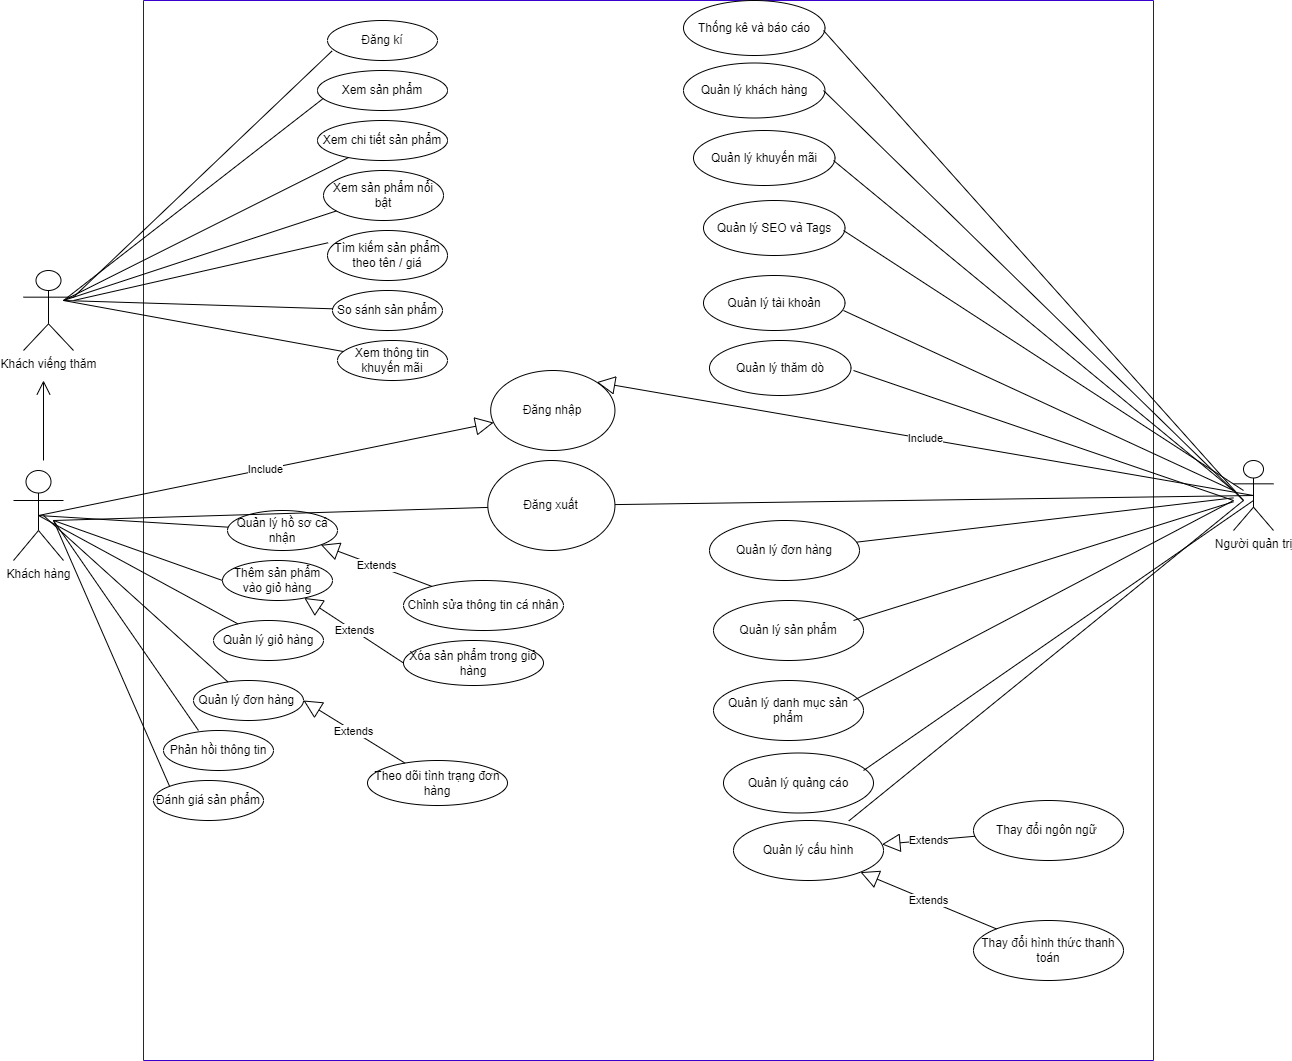

The diagram above was exported from draw.io. Its source (the exported page's mxGraphModel, read from the mxfile embedded in the PNG):
<mxGraphModel dx="2105" dy="1748" grid="1" gridSize="10" guides="1" tooltips="1" connect="1" arrows="1" fold="1" page="1" pageScale="1" pageWidth="827" pageHeight="1169" math="0" shadow="0">
  <root>
    <mxCell id="0" />
    <mxCell id="1" parent="0" />
    <mxCell id="nwHFYNMZutclofVyNUPh-1" value="Khách viếng thăm" style="shape=umlActor;verticalLabelPosition=bottom;verticalAlign=top;html=1;outlineConnect=0;" vertex="1" parent="1">
      <mxGeometry y="120" width="50" height="80" as="geometry" />
    </mxCell>
    <mxCell id="nwHFYNMZutclofVyNUPh-19" value="" style="swimlane;startSize=0;fillColor=#0000FF;strokeColor=#3700CC;fontColor=#ffffff;gradientColor=none;" vertex="1" parent="1">
      <mxGeometry x="120" y="-150" width="1010" height="1060" as="geometry" />
    </mxCell>
    <mxCell id="nwHFYNMZutclofVyNUPh-6" value="Xem sản phẩm" style="ellipse;whiteSpace=wrap;html=1;align=center;" vertex="1" parent="nwHFYNMZutclofVyNUPh-19">
      <mxGeometry x="174" y="70" width="130" height="40" as="geometry" />
    </mxCell>
    <mxCell id="nwHFYNMZutclofVyNUPh-12" value="Xem chi tiết sản phẩm" style="ellipse;whiteSpace=wrap;html=1;align=center;" vertex="1" parent="nwHFYNMZutclofVyNUPh-19">
      <mxGeometry x="174" y="120" width="130" height="40" as="geometry" />
    </mxCell>
    <mxCell id="nwHFYNMZutclofVyNUPh-20" value="Xem sản phẩm nổi bật" style="ellipse;whiteSpace=wrap;html=1;align=center;" vertex="1" parent="nwHFYNMZutclofVyNUPh-19">
      <mxGeometry x="180" y="170" width="120" height="50" as="geometry" />
    </mxCell>
    <mxCell id="nwHFYNMZutclofVyNUPh-21" value="Tìm kiếm sản phẩm theo tên / giá" style="ellipse;whiteSpace=wrap;html=1;align=center;" vertex="1" parent="nwHFYNMZutclofVyNUPh-19">
      <mxGeometry x="184" y="230" width="120" height="50" as="geometry" />
    </mxCell>
    <mxCell id="nwHFYNMZutclofVyNUPh-22" value="So sánh sản phẩm" style="ellipse;whiteSpace=wrap;html=1;align=center;" vertex="1" parent="nwHFYNMZutclofVyNUPh-19">
      <mxGeometry x="189" y="290" width="110" height="40" as="geometry" />
    </mxCell>
    <mxCell id="nwHFYNMZutclofVyNUPh-23" value="Xem thông tin khuyến mãi" style="ellipse;whiteSpace=wrap;html=1;align=center;" vertex="1" parent="nwHFYNMZutclofVyNUPh-19">
      <mxGeometry x="194" y="340" width="110" height="40" as="geometry" />
    </mxCell>
    <mxCell id="nwHFYNMZutclofVyNUPh-34" value="Đăng kí" style="ellipse;whiteSpace=wrap;html=1;align=center;" vertex="1" parent="nwHFYNMZutclofVyNUPh-19">
      <mxGeometry x="184" y="20" width="110" height="40" as="geometry" />
    </mxCell>
    <mxCell id="nwHFYNMZutclofVyNUPh-38" value="Quản lý hồ sơ cá nhận" style="ellipse;whiteSpace=wrap;html=1;align=center;" vertex="1" parent="nwHFYNMZutclofVyNUPh-19">
      <mxGeometry x="84" y="510" width="110" height="40" as="geometry" />
    </mxCell>
    <mxCell id="nwHFYNMZutclofVyNUPh-39" value="Quản lý giỏ hàng" style="ellipse;whiteSpace=wrap;html=1;align=center;" vertex="1" parent="nwHFYNMZutclofVyNUPh-19">
      <mxGeometry x="70" y="620" width="110" height="40" as="geometry" />
    </mxCell>
    <mxCell id="nwHFYNMZutclofVyNUPh-40" value="Thêm sản phẩm vào giỏ hàng" style="ellipse;whiteSpace=wrap;html=1;align=center;" vertex="1" parent="nwHFYNMZutclofVyNUPh-19">
      <mxGeometry x="79" y="560" width="110" height="40" as="geometry" />
    </mxCell>
    <mxCell id="nwHFYNMZutclofVyNUPh-41" value="Quản lý đơn hàng&amp;nbsp;" style="ellipse;whiteSpace=wrap;html=1;align=center;" vertex="1" parent="nwHFYNMZutclofVyNUPh-19">
      <mxGeometry x="50" y="680" width="110" height="40" as="geometry" />
    </mxCell>
    <mxCell id="nwHFYNMZutclofVyNUPh-42" value="Phản hồi thông tin" style="ellipse;whiteSpace=wrap;html=1;align=center;" vertex="1" parent="nwHFYNMZutclofVyNUPh-19">
      <mxGeometry x="20" y="730" width="110" height="40" as="geometry" />
    </mxCell>
    <mxCell id="nwHFYNMZutclofVyNUPh-43" value="Đánh giá sản phẩm" style="ellipse;whiteSpace=wrap;html=1;align=center;" vertex="1" parent="nwHFYNMZutclofVyNUPh-19">
      <mxGeometry x="10" y="780" width="110" height="40" as="geometry" />
    </mxCell>
    <mxCell id="nwHFYNMZutclofVyNUPh-44" value="Đăng nhập" style="ellipse;whiteSpace=wrap;html=1;" vertex="1" parent="nwHFYNMZutclofVyNUPh-19">
      <mxGeometry x="347.19" y="370" width="124.25" height="80" as="geometry" />
    </mxCell>
    <mxCell id="nwHFYNMZutclofVyNUPh-46" value="Đăng xuất" style="ellipse;whiteSpace=wrap;html=1;" vertex="1" parent="nwHFYNMZutclofVyNUPh-19">
      <mxGeometry x="344.32" y="460" width="127.12" height="90" as="geometry" />
    </mxCell>
    <mxCell id="nwHFYNMZutclofVyNUPh-55" value="Chỉnh sửa thông tin cá nhân" style="ellipse;whiteSpace=wrap;html=1;" vertex="1" parent="nwHFYNMZutclofVyNUPh-19">
      <mxGeometry x="260" y="580" width="160" height="50" as="geometry" />
    </mxCell>
    <mxCell id="nwHFYNMZutclofVyNUPh-57" value="Extends" style="endArrow=block;endSize=16;endFill=0;html=1;" edge="1" parent="nwHFYNMZutclofVyNUPh-19" source="nwHFYNMZutclofVyNUPh-55" target="nwHFYNMZutclofVyNUPh-38">
      <mxGeometry width="160" relative="1" as="geometry">
        <mxPoint x="390" y="540" as="sourcePoint" />
        <mxPoint x="550" y="540" as="targetPoint" />
      </mxGeometry>
    </mxCell>
    <mxCell id="nwHFYNMZutclofVyNUPh-58" value="Xóa sản phẩm trong giỏ hàng" style="ellipse;whiteSpace=wrap;html=1;" vertex="1" parent="nwHFYNMZutclofVyNUPh-19">
      <mxGeometry x="260" y="640" width="140" height="45" as="geometry" />
    </mxCell>
    <mxCell id="nwHFYNMZutclofVyNUPh-59" value="Extends" style="endArrow=block;endSize=16;endFill=0;html=1;exitX=0;exitY=0.5;exitDx=0;exitDy=0;" edge="1" parent="nwHFYNMZutclofVyNUPh-19" source="nwHFYNMZutclofVyNUPh-58" target="nwHFYNMZutclofVyNUPh-40">
      <mxGeometry width="160" relative="1" as="geometry">
        <mxPoint x="390" y="625" as="sourcePoint" />
        <mxPoint x="550" y="625" as="targetPoint" />
      </mxGeometry>
    </mxCell>
    <mxCell id="nwHFYNMZutclofVyNUPh-60" value="Theo dõi tình trạng đơn hàng" style="ellipse;whiteSpace=wrap;html=1;" vertex="1" parent="nwHFYNMZutclofVyNUPh-19">
      <mxGeometry x="224" y="760" width="140" height="45" as="geometry" />
    </mxCell>
    <mxCell id="nwHFYNMZutclofVyNUPh-61" value="Extends" style="endArrow=block;endSize=16;endFill=0;html=1;entryX=1;entryY=0.5;entryDx=0;entryDy=0;" edge="1" parent="nwHFYNMZutclofVyNUPh-19" source="nwHFYNMZutclofVyNUPh-60" target="nwHFYNMZutclofVyNUPh-41">
      <mxGeometry width="160" relative="1" as="geometry">
        <mxPoint x="390" y="700" as="sourcePoint" />
        <mxPoint x="550" y="700" as="targetPoint" />
      </mxGeometry>
    </mxCell>
    <mxCell id="nwHFYNMZutclofVyNUPh-68" value="Quản lý khách hàng" style="ellipse;whiteSpace=wrap;html=1;" vertex="1" parent="nwHFYNMZutclofVyNUPh-19">
      <mxGeometry x="540" y="62.5" width="141.5" height="55" as="geometry" />
    </mxCell>
    <mxCell id="nwHFYNMZutclofVyNUPh-69" value="Quản lý khuyến mãi" style="ellipse;whiteSpace=wrap;html=1;" vertex="1" parent="nwHFYNMZutclofVyNUPh-19">
      <mxGeometry x="550" y="130" width="141.5" height="55" as="geometry" />
    </mxCell>
    <mxCell id="nwHFYNMZutclofVyNUPh-70" value="Quản lý tài khoản" style="ellipse;whiteSpace=wrap;html=1;" vertex="1" parent="nwHFYNMZutclofVyNUPh-19">
      <mxGeometry x="560" y="275" width="141.5" height="55" as="geometry" />
    </mxCell>
    <mxCell id="nwHFYNMZutclofVyNUPh-71" value="Quản lý SEO và Tags" style="ellipse;whiteSpace=wrap;html=1;" vertex="1" parent="nwHFYNMZutclofVyNUPh-19">
      <mxGeometry x="560" y="200" width="141.5" height="55" as="geometry" />
    </mxCell>
    <mxCell id="nwHFYNMZutclofVyNUPh-72" value="Thống kê và báo cáo" style="ellipse;whiteSpace=wrap;html=1;" vertex="1" parent="nwHFYNMZutclofVyNUPh-19">
      <mxGeometry x="540" width="141.5" height="55" as="geometry" />
    </mxCell>
    <mxCell id="nwHFYNMZutclofVyNUPh-79" value="Quản lý thăm dò" style="ellipse;whiteSpace=wrap;html=1;" vertex="1" parent="nwHFYNMZutclofVyNUPh-19">
      <mxGeometry x="566" y="340" width="141.5" height="55" as="geometry" />
    </mxCell>
    <mxCell id="nwHFYNMZutclofVyNUPh-81" value="Quản lý đơn hàng" style="ellipse;whiteSpace=wrap;html=1;" vertex="1" parent="nwHFYNMZutclofVyNUPh-19">
      <mxGeometry x="566" y="520" width="150" height="60" as="geometry" />
    </mxCell>
    <mxCell id="nwHFYNMZutclofVyNUPh-84" value="Quản lý sản phẩm" style="ellipse;whiteSpace=wrap;html=1;" vertex="1" parent="nwHFYNMZutclofVyNUPh-19">
      <mxGeometry x="570" y="600" width="150" height="60" as="geometry" />
    </mxCell>
    <mxCell id="nwHFYNMZutclofVyNUPh-85" value="Quản lý danh mục sản phẩm" style="ellipse;whiteSpace=wrap;html=1;" vertex="1" parent="nwHFYNMZutclofVyNUPh-19">
      <mxGeometry x="570" y="680" width="150" height="60" as="geometry" />
    </mxCell>
    <mxCell id="nwHFYNMZutclofVyNUPh-88" value="" style="endArrow=none;html=1;" edge="1" parent="nwHFYNMZutclofVyNUPh-19">
      <mxGeometry relative="1" as="geometry">
        <mxPoint x="680" y="30" as="sourcePoint" />
        <mxPoint x="1100" y="500" as="targetPoint" />
      </mxGeometry>
    </mxCell>
    <mxCell id="nwHFYNMZutclofVyNUPh-89" value="" style="endArrow=none;html=1;" edge="1" parent="nwHFYNMZutclofVyNUPh-19">
      <mxGeometry relative="1" as="geometry">
        <mxPoint x="680" y="90" as="sourcePoint" />
        <mxPoint x="1100" y="500" as="targetPoint" />
      </mxGeometry>
    </mxCell>
    <mxCell id="nwHFYNMZutclofVyNUPh-90" value="" style="endArrow=none;html=1;" edge="1" parent="nwHFYNMZutclofVyNUPh-19">
      <mxGeometry relative="1" as="geometry">
        <mxPoint x="690" y="160" as="sourcePoint" />
        <mxPoint x="1090" y="490" as="targetPoint" />
      </mxGeometry>
    </mxCell>
    <mxCell id="nwHFYNMZutclofVyNUPh-91" value="" style="endArrow=none;html=1;" edge="1" parent="nwHFYNMZutclofVyNUPh-19">
      <mxGeometry relative="1" as="geometry">
        <mxPoint x="700" y="230" as="sourcePoint" />
        <mxPoint x="1100" y="490" as="targetPoint" />
      </mxGeometry>
    </mxCell>
    <mxCell id="nwHFYNMZutclofVyNUPh-92" value="" style="endArrow=none;html=1;" edge="1" parent="nwHFYNMZutclofVyNUPh-19">
      <mxGeometry relative="1" as="geometry">
        <mxPoint x="700" y="310" as="sourcePoint" />
        <mxPoint x="1090" y="490" as="targetPoint" />
      </mxGeometry>
    </mxCell>
    <mxCell id="nwHFYNMZutclofVyNUPh-93" value="" style="endArrow=none;html=1;" edge="1" parent="nwHFYNMZutclofVyNUPh-19">
      <mxGeometry relative="1" as="geometry">
        <mxPoint x="710" y="370" as="sourcePoint" />
        <mxPoint x="1090" y="500" as="targetPoint" />
      </mxGeometry>
    </mxCell>
    <mxCell id="nwHFYNMZutclofVyNUPh-94" value="Quản lý quảng cáo" style="ellipse;whiteSpace=wrap;html=1;" vertex="1" parent="nwHFYNMZutclofVyNUPh-19">
      <mxGeometry x="580" y="752.5" width="150" height="60" as="geometry" />
    </mxCell>
    <mxCell id="nwHFYNMZutclofVyNUPh-95" value="Quản lý cấu hình" style="ellipse;whiteSpace=wrap;html=1;" vertex="1" parent="nwHFYNMZutclofVyNUPh-19">
      <mxGeometry x="590" y="820" width="150" height="60" as="geometry" />
    </mxCell>
    <mxCell id="nwHFYNMZutclofVyNUPh-97" value="Thay đổi ngôn ngữ&amp;nbsp;" style="ellipse;whiteSpace=wrap;html=1;" vertex="1" parent="nwHFYNMZutclofVyNUPh-19">
      <mxGeometry x="830" y="800" width="150" height="60" as="geometry" />
    </mxCell>
    <mxCell id="nwHFYNMZutclofVyNUPh-98" value="Thay đổi hình thức thanh toán" style="ellipse;whiteSpace=wrap;html=1;" vertex="1" parent="nwHFYNMZutclofVyNUPh-19">
      <mxGeometry x="830" y="920" width="150" height="60" as="geometry" />
    </mxCell>
    <mxCell id="nwHFYNMZutclofVyNUPh-140" value="Extends" style="endArrow=block;endSize=16;endFill=0;html=1;" edge="1" parent="nwHFYNMZutclofVyNUPh-19" source="nwHFYNMZutclofVyNUPh-97" target="nwHFYNMZutclofVyNUPh-95">
      <mxGeometry width="160" relative="1" as="geometry">
        <mxPoint x="750" y="840" as="sourcePoint" />
        <mxPoint x="910" y="840" as="targetPoint" />
      </mxGeometry>
    </mxCell>
    <mxCell id="nwHFYNMZutclofVyNUPh-141" value="Extends" style="endArrow=block;endSize=16;endFill=0;html=1;" edge="1" parent="nwHFYNMZutclofVyNUPh-19" source="nwHFYNMZutclofVyNUPh-98" target="nwHFYNMZutclofVyNUPh-95">
      <mxGeometry width="160" relative="1" as="geometry">
        <mxPoint x="640" y="960" as="sourcePoint" />
        <mxPoint x="800" y="960" as="targetPoint" />
      </mxGeometry>
    </mxCell>
    <mxCell id="nwHFYNMZutclofVyNUPh-143" value="" style="endArrow=none;html=1;" edge="1" parent="nwHFYNMZutclofVyNUPh-19" target="nwHFYNMZutclofVyNUPh-62">
      <mxGeometry relative="1" as="geometry">
        <mxPoint x="710" y="620" as="sourcePoint" />
        <mxPoint x="870" y="620" as="targetPoint" />
      </mxGeometry>
    </mxCell>
    <mxCell id="nwHFYNMZutclofVyNUPh-144" value="" style="endArrow=none;html=1;" edge="1" parent="nwHFYNMZutclofVyNUPh-19">
      <mxGeometry relative="1" as="geometry">
        <mxPoint x="710" y="700" as="sourcePoint" />
        <mxPoint x="1090" y="500" as="targetPoint" />
      </mxGeometry>
    </mxCell>
    <mxCell id="nwHFYNMZutclofVyNUPh-145" value="" style="endArrow=none;html=1;" edge="1" parent="nwHFYNMZutclofVyNUPh-19">
      <mxGeometry relative="1" as="geometry">
        <mxPoint x="720" y="770" as="sourcePoint" />
        <mxPoint x="1110" y="500" as="targetPoint" />
      </mxGeometry>
    </mxCell>
    <mxCell id="nwHFYNMZutclofVyNUPh-146" value="" style="endArrow=none;html=1;exitX=0.769;exitY=0.007;exitDx=0;exitDy=0;exitPerimeter=0;" edge="1" parent="nwHFYNMZutclofVyNUPh-19" source="nwHFYNMZutclofVyNUPh-95">
      <mxGeometry relative="1" as="geometry">
        <mxPoint x="670" y="860" as="sourcePoint" />
        <mxPoint x="1100" y="500" as="targetPoint" />
      </mxGeometry>
    </mxCell>
    <mxCell id="nwHFYNMZutclofVyNUPh-24" value="" style="endArrow=none;html=1;entryX=0.046;entryY=0.695;entryDx=0;entryDy=0;entryPerimeter=0;" edge="1" parent="1" target="nwHFYNMZutclofVyNUPh-6">
      <mxGeometry relative="1" as="geometry">
        <mxPoint x="40" y="150" as="sourcePoint" />
        <mxPoint x="200" y="150" as="targetPoint" />
      </mxGeometry>
    </mxCell>
    <mxCell id="nwHFYNMZutclofVyNUPh-26" value="" style="endArrow=none;html=1;" edge="1" parent="1" target="nwHFYNMZutclofVyNUPh-12">
      <mxGeometry relative="1" as="geometry">
        <mxPoint x="40" y="150" as="sourcePoint" />
        <mxPoint x="200" y="150" as="targetPoint" />
      </mxGeometry>
    </mxCell>
    <mxCell id="nwHFYNMZutclofVyNUPh-27" value="" style="endArrow=none;html=1;" edge="1" parent="1" target="nwHFYNMZutclofVyNUPh-20">
      <mxGeometry relative="1" as="geometry">
        <mxPoint x="40" y="150" as="sourcePoint" />
        <mxPoint x="200" y="150" as="targetPoint" />
      </mxGeometry>
    </mxCell>
    <mxCell id="nwHFYNMZutclofVyNUPh-28" value="" style="endArrow=none;html=1;entryX=0.005;entryY=0.245;entryDx=0;entryDy=0;entryPerimeter=0;" edge="1" parent="1" target="nwHFYNMZutclofVyNUPh-21">
      <mxGeometry relative="1" as="geometry">
        <mxPoint x="50" y="150" as="sourcePoint" />
        <mxPoint x="210" y="150" as="targetPoint" />
      </mxGeometry>
    </mxCell>
    <mxCell id="nwHFYNMZutclofVyNUPh-29" value="" style="endArrow=none;html=1;" edge="1" parent="1" target="nwHFYNMZutclofVyNUPh-22">
      <mxGeometry relative="1" as="geometry">
        <mxPoint x="40" y="150" as="sourcePoint" />
        <mxPoint x="200" y="150" as="targetPoint" />
      </mxGeometry>
    </mxCell>
    <mxCell id="nwHFYNMZutclofVyNUPh-30" value="" style="endArrow=none;html=1;" edge="1" parent="1" target="nwHFYNMZutclofVyNUPh-23">
      <mxGeometry relative="1" as="geometry">
        <mxPoint x="40" y="150" as="sourcePoint" />
        <mxPoint x="200" y="150" as="targetPoint" />
      </mxGeometry>
    </mxCell>
    <mxCell id="nwHFYNMZutclofVyNUPh-31" value="Khách hàng" style="shape=umlActor;verticalLabelPosition=bottom;verticalAlign=top;html=1;" vertex="1" parent="1">
      <mxGeometry x="-10" y="320" width="50" height="90" as="geometry" />
    </mxCell>
    <mxCell id="nwHFYNMZutclofVyNUPh-32" value="" style="endArrow=open;endFill=1;endSize=12;html=1;" edge="1" parent="1">
      <mxGeometry width="160" relative="1" as="geometry">
        <mxPoint x="20" y="310" as="sourcePoint" />
        <mxPoint x="20" y="230" as="targetPoint" />
      </mxGeometry>
    </mxCell>
    <mxCell id="nwHFYNMZutclofVyNUPh-36" value="" style="endArrow=none;html=1;exitX=1;exitY=0.3333333333333333;exitDx=0;exitDy=0;exitPerimeter=0;entryX=0.042;entryY=0.76;entryDx=0;entryDy=0;entryPerimeter=0;" edge="1" parent="1" source="nwHFYNMZutclofVyNUPh-1" target="nwHFYNMZutclofVyNUPh-34">
      <mxGeometry relative="1" as="geometry">
        <mxPoint x="150" as="sourcePoint" />
        <mxPoint x="310" as="targetPoint" />
      </mxGeometry>
    </mxCell>
    <mxCell id="nwHFYNMZutclofVyNUPh-45" value="Include" style="endArrow=block;endSize=16;endFill=0;html=1;exitX=0.5;exitY=0.5;exitDx=0;exitDy=0;exitPerimeter=0;" edge="1" parent="1" source="nwHFYNMZutclofVyNUPh-31" target="nwHFYNMZutclofVyNUPh-44">
      <mxGeometry width="160" relative="1" as="geometry">
        <mxPoint x="50" y="350" as="sourcePoint" />
        <mxPoint x="210" y="350" as="targetPoint" />
      </mxGeometry>
    </mxCell>
    <mxCell id="nwHFYNMZutclofVyNUPh-47" value="" style="endArrow=none;html=1;" edge="1" parent="1" target="nwHFYNMZutclofVyNUPh-46">
      <mxGeometry relative="1" as="geometry">
        <mxPoint x="30" y="370" as="sourcePoint" />
        <mxPoint x="190" y="370" as="targetPoint" />
      </mxGeometry>
    </mxCell>
    <mxCell id="nwHFYNMZutclofVyNUPh-48" value="" style="endArrow=none;html=1;exitX=0.5;exitY=0.5;exitDx=0;exitDy=0;exitPerimeter=0;" edge="1" parent="1" source="nwHFYNMZutclofVyNUPh-31" target="nwHFYNMZutclofVyNUPh-38">
      <mxGeometry relative="1" as="geometry">
        <mxPoint x="40" y="370" as="sourcePoint" />
        <mxPoint x="200" y="370" as="targetPoint" />
      </mxGeometry>
    </mxCell>
    <mxCell id="nwHFYNMZutclofVyNUPh-49" value="" style="endArrow=none;html=1;entryX=0;entryY=0.5;entryDx=0;entryDy=0;" edge="1" parent="1" target="nwHFYNMZutclofVyNUPh-40">
      <mxGeometry relative="1" as="geometry">
        <mxPoint x="30" y="370" as="sourcePoint" />
        <mxPoint x="200" y="360" as="targetPoint" />
      </mxGeometry>
    </mxCell>
    <mxCell id="nwHFYNMZutclofVyNUPh-50" value="" style="endArrow=none;html=1;exitX=0.5;exitY=0.5;exitDx=0;exitDy=0;exitPerimeter=0;" edge="1" parent="1" source="nwHFYNMZutclofVyNUPh-31" target="nwHFYNMZutclofVyNUPh-39">
      <mxGeometry relative="1" as="geometry">
        <mxPoint x="30" y="370" as="sourcePoint" />
        <mxPoint x="430" y="480" as="targetPoint" />
      </mxGeometry>
    </mxCell>
    <mxCell id="nwHFYNMZutclofVyNUPh-51" value="" style="endArrow=none;html=1;" edge="1" parent="1" target="nwHFYNMZutclofVyNUPh-41">
      <mxGeometry relative="1" as="geometry">
        <mxPoint x="20" y="365" as="sourcePoint" />
        <mxPoint x="430" y="480" as="targetPoint" />
      </mxGeometry>
    </mxCell>
    <mxCell id="nwHFYNMZutclofVyNUPh-52" value="" style="endArrow=none;html=1;entryX=0.318;entryY=0;entryDx=0;entryDy=0;entryPerimeter=0;" edge="1" parent="1" target="nwHFYNMZutclofVyNUPh-42">
      <mxGeometry relative="1" as="geometry">
        <mxPoint x="30" y="370" as="sourcePoint" />
        <mxPoint x="190" y="400" as="targetPoint" />
      </mxGeometry>
    </mxCell>
    <mxCell id="nwHFYNMZutclofVyNUPh-53" value="" style="endArrow=none;html=1;entryX=0;entryY=0;entryDx=0;entryDy=0;" edge="1" parent="1" target="nwHFYNMZutclofVyNUPh-43">
      <mxGeometry relative="1" as="geometry">
        <mxPoint x="30" y="370" as="sourcePoint" />
        <mxPoint x="190" y="370" as="targetPoint" />
      </mxGeometry>
    </mxCell>
    <mxCell id="nwHFYNMZutclofVyNUPh-62" value="Người quản trị" style="shape=umlActor;verticalLabelPosition=bottom;verticalAlign=top;html=1;" vertex="1" parent="1">
      <mxGeometry x="1210" y="310" width="40" height="70" as="geometry" />
    </mxCell>
    <mxCell id="nwHFYNMZutclofVyNUPh-64" value="Include" style="endArrow=block;endSize=16;endFill=0;html=1;entryX=1;entryY=0;entryDx=0;entryDy=0;exitX=0.5;exitY=0.5;exitDx=0;exitDy=0;exitPerimeter=0;" edge="1" parent="1" source="nwHFYNMZutclofVyNUPh-62" target="nwHFYNMZutclofVyNUPh-44">
      <mxGeometry width="160" relative="1" as="geometry">
        <mxPoint x="560" y="310" as="sourcePoint" />
        <mxPoint x="720" y="310" as="targetPoint" />
      </mxGeometry>
    </mxCell>
    <mxCell id="nwHFYNMZutclofVyNUPh-66" value="" style="endArrow=none;html=1;entryX=0.5;entryY=0.5;entryDx=0;entryDy=0;entryPerimeter=0;" edge="1" parent="1" source="nwHFYNMZutclofVyNUPh-46" target="nwHFYNMZutclofVyNUPh-62">
      <mxGeometry relative="1" as="geometry">
        <mxPoint x="750" y="320" as="sourcePoint" />
        <mxPoint x="910" y="320" as="targetPoint" />
      </mxGeometry>
    </mxCell>
    <mxCell id="nwHFYNMZutclofVyNUPh-142" value="" style="endArrow=none;html=1;" edge="1" parent="1" source="nwHFYNMZutclofVyNUPh-81" target="nwHFYNMZutclofVyNUPh-62">
      <mxGeometry relative="1" as="geometry">
        <mxPoint x="920" y="540" as="sourcePoint" />
        <mxPoint x="1080" y="540" as="targetPoint" />
      </mxGeometry>
    </mxCell>
  </root>
</mxGraphModel>